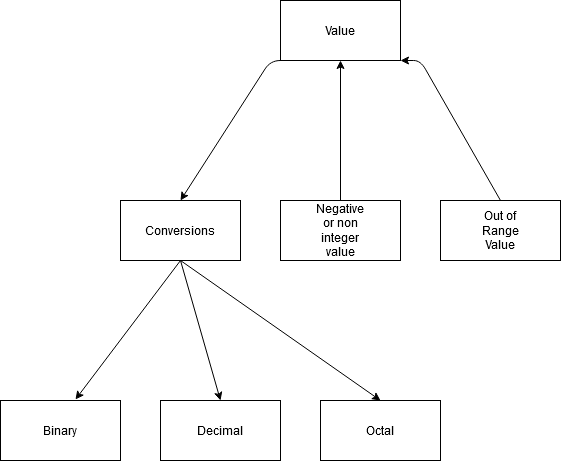

The diagram above was exported from draw.io. Its source (the exported page's mxGraphModel, read from the mxfile embedded in the PNG):
<mxGraphModel dx="1102" dy="611" grid="1" gridSize="10" guides="1" tooltips="1" connect="1" arrows="1" fold="1" page="1" pageScale="1" pageWidth="850" pageHeight="1100" math="0" shadow="0">
  <root>
    <mxCell id="0" />
    <mxCell id="1" parent="0" />
    <mxCell id="FjsuiF-msuh0dzHVNzsg-1" value="Value" style="rounded=0;whiteSpace=wrap;html=1;" parent="1" vertex="1">
      <mxGeometry x="320" y="40" width="120" height="60" as="geometry" />
    </mxCell>
    <mxCell id="FjsuiF-msuh0dzHVNzsg-3" value="" style="rounded=0;whiteSpace=wrap;html=1;" parent="1" vertex="1">
      <mxGeometry x="160" y="240" width="120" height="60" as="geometry" />
    </mxCell>
    <mxCell id="FjsuiF-msuh0dzHVNzsg-4" value="" style="rounded=0;whiteSpace=wrap;html=1;" parent="1" vertex="1">
      <mxGeometry x="480" y="240" width="120" height="60" as="geometry" />
    </mxCell>
    <mxCell id="FjsuiF-msuh0dzHVNzsg-5" value="" style="rounded=0;whiteSpace=wrap;html=1;" parent="1" vertex="1">
      <mxGeometry x="320" y="240" width="120" height="60" as="geometry" />
    </mxCell>
    <mxCell id="FjsuiF-msuh0dzHVNzsg-7" value="Conversions" style="text;html=1;strokeColor=none;fillColor=none;align=center;verticalAlign=middle;whiteSpace=wrap;rounded=0;" parent="1" vertex="1">
      <mxGeometry x="200" y="260" width="40" height="20" as="geometry" />
    </mxCell>
    <mxCell id="FjsuiF-msuh0dzHVNzsg-8" value="Negative or non integer value" style="text;html=1;strokeColor=none;fillColor=none;align=center;verticalAlign=middle;whiteSpace=wrap;rounded=0;" parent="1" vertex="1">
      <mxGeometry x="360" y="260" width="40" height="20" as="geometry" />
    </mxCell>
    <mxCell id="FjsuiF-msuh0dzHVNzsg-9" value="Out of Range Value" style="text;html=1;strokeColor=none;fillColor=none;align=center;verticalAlign=middle;whiteSpace=wrap;rounded=0;" parent="1" vertex="1">
      <mxGeometry x="520" y="260" width="40" height="20" as="geometry" />
    </mxCell>
    <mxCell id="FjsuiF-msuh0dzHVNzsg-11" value="" style="endArrow=classic;html=1;exitX=0.5;exitY=1;exitDx=0;exitDy=0;entryX=0.5;entryY=0;entryDx=0;entryDy=0;" parent="1" source="FjsuiF-msuh0dzHVNzsg-1" target="FjsuiF-msuh0dzHVNzsg-3" edge="1">
      <mxGeometry width="50" height="50" relative="1" as="geometry">
        <mxPoint x="400" y="310" as="sourcePoint" />
        <mxPoint x="450" y="260" as="targetPoint" />
        <Array as="points">
          <mxPoint x="310" y="100" />
        </Array>
      </mxGeometry>
    </mxCell>
    <mxCell id="FjsuiF-msuh0dzHVNzsg-15" value="" style="endArrow=classic;html=1;exitX=0.5;exitY=0;exitDx=0;exitDy=0;" parent="1" source="FjsuiF-msuh0dzHVNzsg-5" edge="1">
      <mxGeometry width="50" height="50" relative="1" as="geometry">
        <mxPoint x="400" y="310" as="sourcePoint" />
        <mxPoint x="380" y="100" as="targetPoint" />
      </mxGeometry>
    </mxCell>
    <mxCell id="FjsuiF-msuh0dzHVNzsg-17" value="" style="endArrow=classic;html=1;entryX=1;entryY=1;entryDx=0;entryDy=0;exitX=0.5;exitY=0;exitDx=0;exitDy=0;" parent="1" source="FjsuiF-msuh0dzHVNzsg-4" target="FjsuiF-msuh0dzHVNzsg-1" edge="1">
      <mxGeometry width="50" height="50" relative="1" as="geometry">
        <mxPoint x="400" y="310" as="sourcePoint" />
        <mxPoint x="450" y="260" as="targetPoint" />
        <Array as="points">
          <mxPoint x="460" y="100" />
        </Array>
      </mxGeometry>
    </mxCell>
    <mxCell id="FjsuiF-msuh0dzHVNzsg-18" value="" style="rounded=0;whiteSpace=wrap;html=1;" parent="1" vertex="1">
      <mxGeometry x="40" y="440" width="120" height="60" as="geometry" />
    </mxCell>
    <mxCell id="FjsuiF-msuh0dzHVNzsg-21" value="" style="rounded=0;whiteSpace=wrap;html=1;" parent="1" vertex="1">
      <mxGeometry x="200" y="440" width="120" height="60" as="geometry" />
    </mxCell>
    <mxCell id="FjsuiF-msuh0dzHVNzsg-22" value="" style="rounded=0;whiteSpace=wrap;html=1;" parent="1" vertex="1">
      <mxGeometry x="40" y="440" width="120" height="60" as="geometry" />
    </mxCell>
    <mxCell id="FjsuiF-msuh0dzHVNzsg-23" value="" style="rounded=0;whiteSpace=wrap;html=1;" parent="1" vertex="1">
      <mxGeometry x="360" y="440" width="120" height="60" as="geometry" />
    </mxCell>
    <mxCell id="FjsuiF-msuh0dzHVNzsg-25" value="Binary" style="text;html=1;strokeColor=none;fillColor=none;align=center;verticalAlign=middle;whiteSpace=wrap;rounded=0;" parent="1" vertex="1">
      <mxGeometry x="80" y="460" width="40" height="20" as="geometry" />
    </mxCell>
    <mxCell id="FjsuiF-msuh0dzHVNzsg-26" value="Decimal" style="text;html=1;strokeColor=none;fillColor=none;align=center;verticalAlign=middle;whiteSpace=wrap;rounded=0;" parent="1" vertex="1">
      <mxGeometry x="240" y="460" width="40" height="20" as="geometry" />
    </mxCell>
    <mxCell id="FjsuiF-msuh0dzHVNzsg-27" value="Octal" style="text;html=1;strokeColor=none;fillColor=none;align=center;verticalAlign=middle;whiteSpace=wrap;rounded=0;" parent="1" vertex="1">
      <mxGeometry x="400" y="460" width="40" height="20" as="geometry" />
    </mxCell>
    <mxCell id="FjsuiF-msuh0dzHVNzsg-28" value="" style="endArrow=classic;html=1;exitX=0.5;exitY=1;exitDx=0;exitDy=0;entryX=0.625;entryY=-0.017;entryDx=0;entryDy=0;entryPerimeter=0;" parent="1" source="FjsuiF-msuh0dzHVNzsg-3" target="FjsuiF-msuh0dzHVNzsg-22" edge="1">
      <mxGeometry width="50" height="50" relative="1" as="geometry">
        <mxPoint x="400" y="310" as="sourcePoint" />
        <mxPoint x="450" y="260" as="targetPoint" />
      </mxGeometry>
    </mxCell>
    <mxCell id="FjsuiF-msuh0dzHVNzsg-29" value="" style="endArrow=classic;html=1;entryX=0.5;entryY=0;entryDx=0;entryDy=0;" parent="1" target="FjsuiF-msuh0dzHVNzsg-21" edge="1">
      <mxGeometry width="50" height="50" relative="1" as="geometry">
        <mxPoint x="220" y="300" as="sourcePoint" />
        <mxPoint x="450" y="260" as="targetPoint" />
      </mxGeometry>
    </mxCell>
    <mxCell id="FjsuiF-msuh0dzHVNzsg-30" value="" style="endArrow=classic;html=1;exitX=0.5;exitY=1;exitDx=0;exitDy=0;entryX=0.5;entryY=0;entryDx=0;entryDy=0;" parent="1" source="FjsuiF-msuh0dzHVNzsg-3" target="FjsuiF-msuh0dzHVNzsg-23" edge="1">
      <mxGeometry width="50" height="50" relative="1" as="geometry">
        <mxPoint x="400" y="310" as="sourcePoint" />
        <mxPoint x="450" y="260" as="targetPoint" />
      </mxGeometry>
    </mxCell>
  </root>
</mxGraphModel>